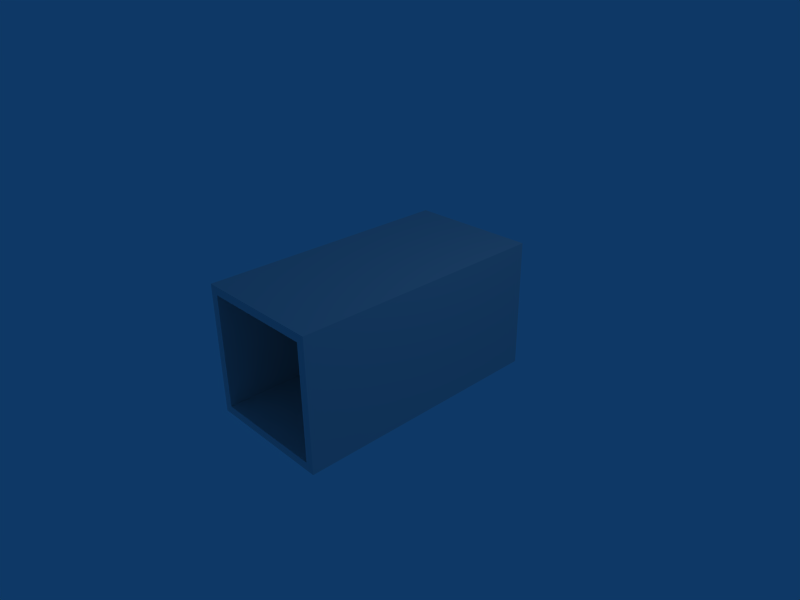 # Source: SteelFrame1.blend  (saved by Blender 2.45.0; exported with 4.5.12 LTS)
import bpy
from mathutils import Matrix  # noqa: F401  (used for matrix-valued properties, if any)

bpy.ops.wm.read_factory_settings(use_empty=True)
scene = bpy.context.scene
scene.name = 'Scene'

# ---- collections
col_collection_1 = bpy.data.collections.new('Collection 1'); scene.collection.children.link(col_collection_1)

# ---- materials (node trees are filled in below, after node groups)
mat_material_001 = bpy.data.materials.new('Material.001')
mat_material_001.alpha_threshold = 0.0
mat_material_001.roughness = 0.5
mat_material_001.line_color = (0.0, 0.0, 0.0, 1.0)

# ---- material node trees

# ---- world
world_world = bpy.data.worlds.new('World'); scene.world = world_world
world_world.color = (0.05656, 0.2208, 0.4)
world_world.use_sun_shadow = False
world_world.sun_shadow_jitter_overblur = 0.0
world_world.cycles.sampling_method = 'MANUAL'
world_world.cycles.sample_map_resolution = 256

# ---- cameras
cam_camera = bpy.data.cameras.new('Camera')
cam_camera.passepartout_alpha = 0.2
cam_camera.clip_end = 100.0
cam_camera.lens = 35.0
cam_camera.ortho_scale = 7.314
cam_camera.show_passepartout = False
cam_camera.show_safe_areas = True
cam_camera.dof.focus_distance = 0.0
cam_camera.dof.aperture_fstop = 128.0

# ---- lights
light_spot = bpy.data.lights.new('Spot', 'POINT')
light_spot.transmission_factor = 0.0
light_spot.cutoff_distance = 30.0
light_spot.energy = 100.0
light_spot.shadow_buffer_clip_start = 1.001
light_spot.shadow_soft_size = 1.0
light_spot.shadow_maximum_resolution = 0.006
light_spot.use_absolute_resolution = True
light_spot.cycles.use_multiple_importance_sampling = False

# ---- meshes
me_plane = bpy.data.meshes.new('Plane')
me_plane.from_pydata([(1.0, 1.0, 4.127e-08), (1.0, -1.0, -4.127e-08), (-1.0, -1.0, -4.127e-08), (-1.0, 1.0, 4.127e-08), (-0.875, 0.875, 3.611e-08), (-0.875, -0.875, -3.611e-08), (0.875, -0.875, -3.611e-08), (0.875, 0.875, 3.611e-08), (0.875, 0.875, 2.0), (0.875, -0.875, 2.0), (-0.875, -0.875, 2.0), (-0.875, 0.875, 2.0), (-1.0, 1.0, 2.0), (-1.0, -1.0, 2.0), (1.0, -1.0, 2.0), (1.0, 1.0, 2.0), (0.875, 0.875, -2.0), (0.875, -0.875, -2.0), (-0.875, -0.875, -2.0), (-0.875, 0.875, -2.0), (-1.0, 1.0, -2.0), (-1.0, -1.0, -2.0), (1.0, -1.0, -2.0), (1.0, 1.0, -2.0)], [], [(0, 15, 14, 1), (15, 0, 3, 12), (2, 13, 12, 3), (1, 14, 13, 2), (6, 9, 8, 7), (4, 11, 10, 5), (5, 10, 9, 6), (7, 8, 11, 4), (11, 8, 15, 12), (10, 13, 14, 9), (11, 12, 13, 10), (9, 14, 15, 8), (23, 0, 1, 22), (0, 23, 20, 3), (3, 20, 21, 2), (2, 21, 22, 1), (7, 16, 17, 6), (5, 18, 19, 4), (6, 17, 18, 5), (4, 19, 16, 7), (23, 16, 19, 20), (22, 21, 18, 17), (21, 20, 19, 18), (23, 22, 17, 16)])
_uv = me_plane.uv_layers.new(name='Steel Frame 1')
_uv.uv.foreach_set('vector', [0.0, 1.0, 1.0, 1.0, 1.0, 0.0, 0.0, 0.0, 1.0, 0.0, 0.0, 0.0, 0.0, 1.0, 1.0, 1.0, 0.0, 1.0, 1.0, 1.0, 1.0, 0.0, 0.0, 0.0, 0.0, 1.0, 1.0, 1.0, 1.0, 0.0, 0.0, 0.0, 0.0, 1.0, 1.0, 1.0, 1.0, 0.0, 0.0, 0.0, 0.0, 1.0, 1.0, 1.0, 1.0, 0.0, 0.0, 0.0, 0.0, 1.0, 1.0, 1.0, 1.0, 0.0, 0.0, 0.0, 0.0, 1.0, 1.0, 1.0, 1.0, 0.0, 0.0, 0.0, 0.0, 1.0, 1.0, 1.0, 1.0, 0.0, 0.0, 0.0, 0.0, 1.0, 1.0, 1.0, 1.0, 0.0, 0.0, 0.0, 0.0, 1.0, 1.0, 1.0, 1.0, 0.0, 0.0, 0.0, 0.0, 1.0, 1.0, 1.0, 1.0, 0.0, 0.0, 0.0, 1.0, 0.0, 0.0, 0.0, 0.0, 1.0, 1.0, 1.0, 0.0, 1.0, 1.0, 1.0, 1.0, 0.0, 0.0, 0.0, 0.0, 1.0, 1.0, 1.0, 1.0, 0.0, 0.0, 0.0, 0.0, 1.0, 1.0, 1.0, 1.0, 0.0, 0.0, 0.0, 0.0, 1.0, 1.0, 1.0, 1.0, 0.0, 0.0, 0.0, 0.0, 1.0, 1.0, 1.0, 1.0, 0.0, 0.0, 0.0, 0.0, 1.0, 1.0, 1.0, 1.0, 0.0, 0.0, 0.0, 0.0, 1.0, 1.0, 1.0, 1.0, 0.0, 0.0, 0.0, 0.0, 1.0, 1.0, 1.0, 1.0, 0.0, 0.0, 0.0, 0.0, 1.0, 1.0, 1.0, 1.0, 0.0, 0.0, 0.0, 0.0, 1.0, 1.0, 1.0, 1.0, 0.0, 0.0, 0.0, 0.0, 1.0, 1.0, 1.0, 1.0, 0.0, 0.0, 0.0])
me_plane.materials.append(mat_material_001)
me_plane.use_remesh_preserve_volume = False
me_plane.use_remesh_preserve_attributes = False
me_plane.use_mirror_vertex_groups = False
me_plane.update()

# ---- objects
ob_steelframe1 = bpy.data.objects.new('SteelFrame1', me_plane)
ob_lamp = bpy.data.objects.new('Lamp', light_spot)
ob_camera = bpy.data.objects.new('Camera', cam_camera)

# ---- transforms, parenting, visibility, modifiers, constraints
ob_steelframe1.location = (0.0, 0.0, 0.0)
ob_steelframe1.rotation_euler = (1.571, -0.0, -0.0)
ob_steelframe1.lock_rotations_4d = False
ob_steelframe1.empty_display_type = 'ARROWS'
ob_steelframe1.color = (0.0, 0.0, 0.0, 1.0)
ob_steelframe1.lineart.crease_threshold = 0.0
ob_lamp.location = (4.076, 1.005, 5.904)
ob_lamp.rotation_euler = (0.6503, 0.05522, 1.866)
ob_lamp.lock_rotations_4d = False
ob_lamp.empty_display_type = 'ARROWS'
ob_lamp.color = (0.0, 0.0, 0.0, 0.0)
ob_lamp.lineart.crease_threshold = 0.0
ob_camera.location = (7.481, -6.508, 5.344)
ob_camera.rotation_euler = (1.109, 0.01082, 0.8149)
ob_camera.lock_rotations_4d = False
ob_camera.empty_display_type = 'ARROWS'
ob_camera.color = (0.0, 0.0, 0.0, 0.0)
ob_camera.display_type = 'WIRE'
ob_camera.lineart.crease_threshold = 0.0

# ---- collection membership
col_collection_1.objects.link(ob_steelframe1)
col_collection_1.objects.link(ob_lamp)
col_collection_1.objects.link(ob_camera)

# ---- scene / render settings (as saved in the file)
scene.camera = ob_camera
scene.frame_start = 1; scene.frame_end = 250; scene.frame_set(1)
scene.render.engine = 'BLENDER_EEVEE_NEXT'
scene.render.image_settings.file_format = 'JPEG'
scene.render.image_settings.color_mode = 'RGB'
scene.render.image_settings.compression = 90
scene.render.resolution_x = 800
scene.render.resolution_y = 600
scene.render.pixel_aspect_x = 100.0
scene.render.pixel_aspect_y = 100.0
scene.render.fps = 25
scene.render.dither_intensity = 0.0
scene.render.use_compositing = False
scene.render.use_sequencer = False
scene.render.bake_margin = 2
scene.render.bake_bias = 0.0
scene.render.use_stamp_time = False
scene.render.use_stamp_date = False
scene.render.use_stamp_frame = False
scene.render.use_stamp_camera = False
scene.render.use_stamp_scene = False
scene.render.use_stamp_filename = False
scene.render.use_stamp_render_time = False
scene.render.stamp_font_size = 0
scene.cycles.use_denoising = False
scene.cycles.samples = 10
scene.cycles.sampling_pattern = 'TABULATED_SOBOL'
scene.cycles.light_sampling_threshold = 0.0
scene.cycles.use_adaptive_sampling = False
scene.cycles.use_light_tree = False
scene.cycles.blur_glossy = 0.0
scene.cycles.volume_bounces = 1
scene.cycles.pixel_filter_type = 'GAUSSIAN'
scene.cycles.sample_clamp_indirect = 0.0
scene.view_settings.view_transform = 'Raw'
bpy.context.view_layer.update()
